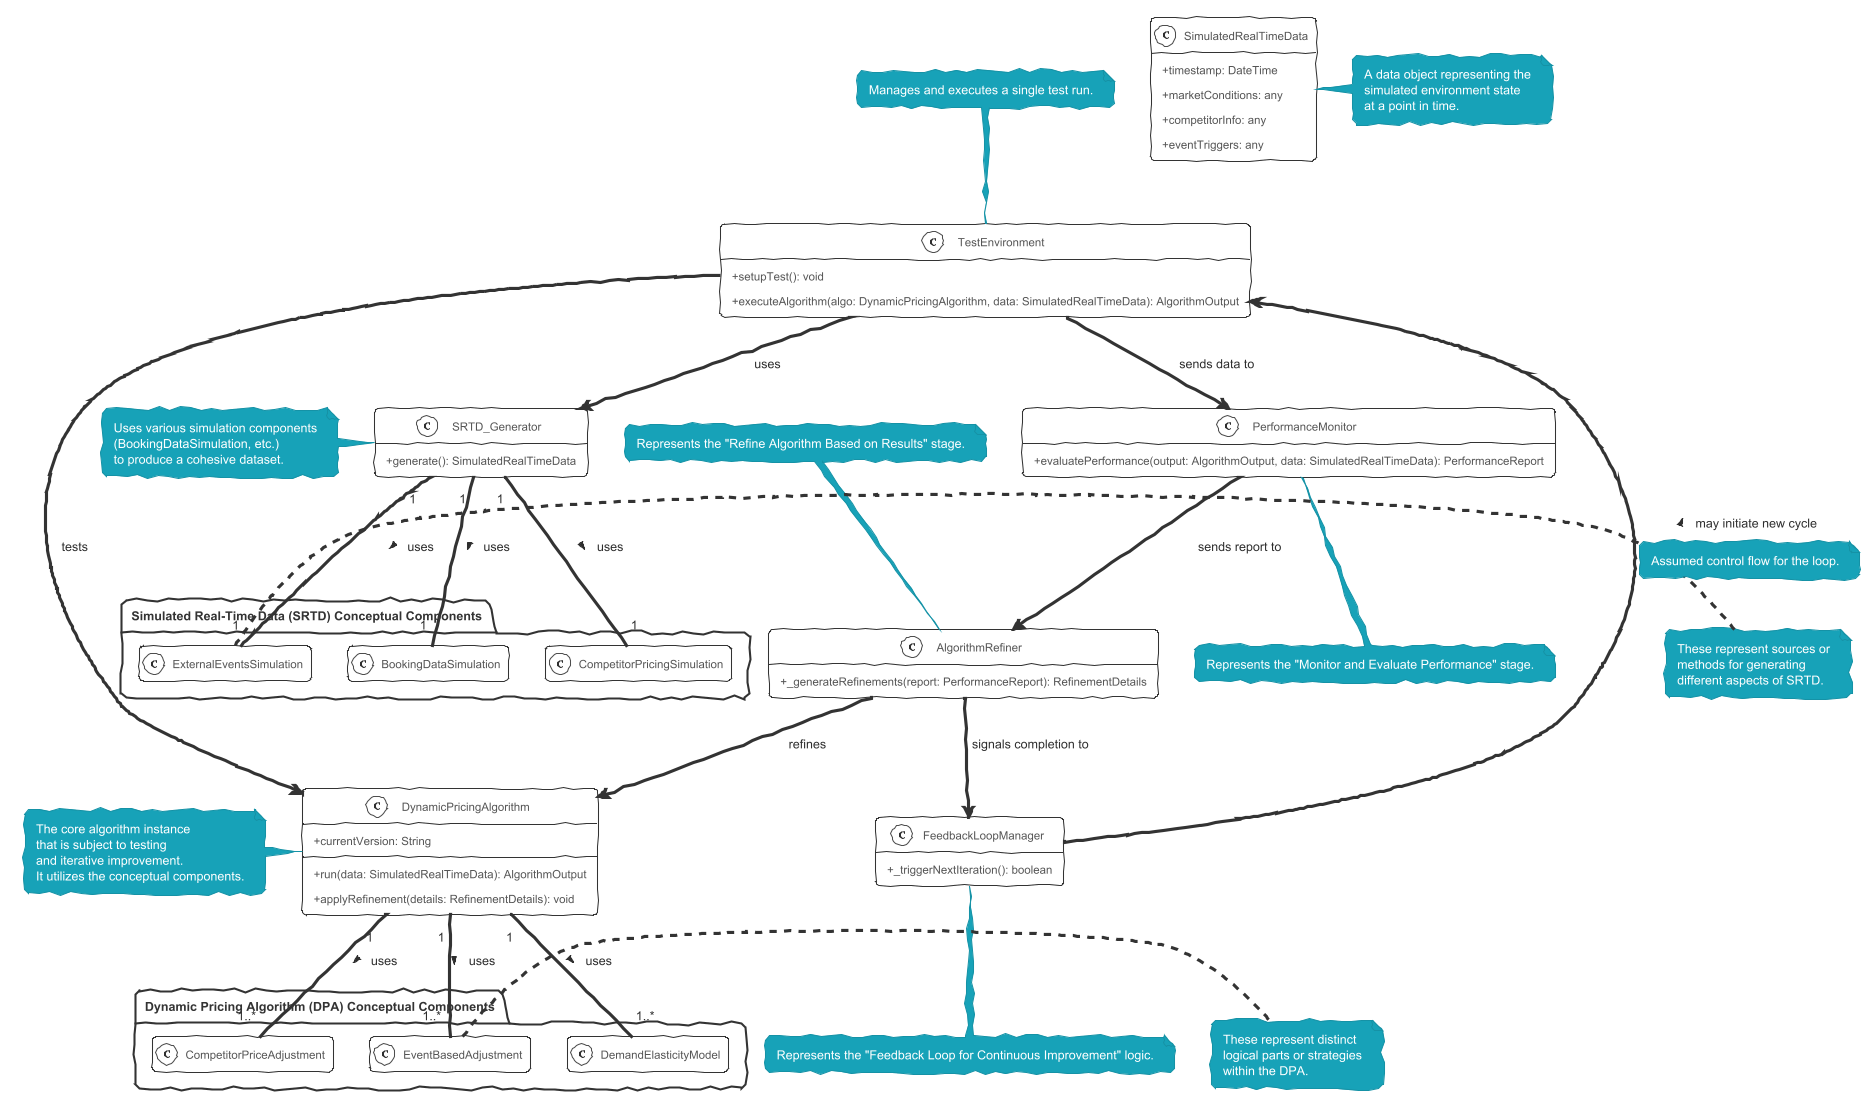

The diagram above was rendered by PlantUML. Its source (embedded in the PNG):
@startuml
!theme sketchy-outline
skinparam classAttributeIconSize 0
skinparam defaultFontName Cascadia Mono
hide empty members

package "Dynamic Pricing Algorithm (DPA) Conceptual Components" {
  class DemandElasticityModel
  class CompetitorPriceAdjustment
  class EventBasedAdjustment
}
note right of EventBasedAdjustment
  These represent distinct
  logical parts or strategies
  within the DPA.
end note

package "Simulated Real-Time Data (SRTD) Conceptual Components" {
  class BookingDataSimulation
  class CompetitorPricingSimulation
  class ExternalEventsSimulation
}
note right of ExternalEventsSimulation
  These represent sources or
  methods for generating
  different aspects of SRTD.
end note

class DynamicPricingAlgorithm {
  + currentVersion: String
  + run(data: SimulatedRealTimeData): AlgorithmOutput
  + applyRefinement(details: RefinementDetails): void
}
note left of DynamicPricingAlgorithm
  The core algorithm instance
  that is subject to testing
  and iterative improvement.
  It utilizes the conceptual components.
end note
DynamicPricingAlgorithm "1" -- "1..*" DemandElasticityModel : uses >
DynamicPricingAlgorithm "1" -- "1..*" CompetitorPriceAdjustment : uses >
DynamicPricingAlgorithm "1" -- "1..*" EventBasedAdjustment : uses >


class SimulatedRealTimeData {
  + timestamp: DateTime
  + marketConditions: any
  + competitorInfo: any
  + eventTriggers: any
}
note right of SimulatedRealTimeData
  A data object representing the
  simulated environment state
  at a point in time.
end note

class SRTD_Generator {
  + generate(): SimulatedRealTimeData
}
note left of SRTD_Generator
 Uses various simulation components
 (BookingDataSimulation, etc.)
 to produce a cohesive dataset.
end note
SRTD_Generator "1" -- "1" BookingDataSimulation : uses >
SRTD_Generator "1" -- "1" CompetitorPricingSimulation : uses >
SRTD_Generator "1" -- "1" ExternalEventsSimulation : uses >


class TestEnvironment {
  + setupTest(): void
  + executeAlgorithm(algo: DynamicPricingAlgorithm, data: SimulatedRealTimeData): AlgorithmOutput
}
note top of TestEnvironment : Manages and executes a single test run.

class PerformanceMonitor {
  + evaluatePerformance(output: AlgorithmOutput, data: SimulatedRealTimeData): PerformanceReport
}
note bottom of PerformanceMonitor : Represents the "Monitor and Evaluate Performance" stage.

class AlgorithmRefiner {
  +_generateRefinements(report: PerformanceReport): RefinementDetails
}
note top of AlgorithmRefiner : Represents the "Refine Algorithm Based on Results" stage.

class FeedbackLoopManager {
  +_triggerNextIteration(): boolean
}
note bottom of FeedbackLoopManager : Represents the "Feedback Loop for Continuous Improvement" logic.


TestEnvironment --> SRTD_Generator : uses
TestEnvironment --> DynamicPricingAlgorithm : tests
TestEnvironment --> PerformanceMonitor : sends data to
PerformanceMonitor --> AlgorithmRefiner : sends report to
AlgorithmRefiner --> DynamicPricingAlgorithm : refines
AlgorithmRefiner --> FeedbackLoopManager : signals completion to
FeedbackLoopManager --> TestEnvironment : may initiate new cycle >
note on link: Assumed control flow for the loop.

@enduml